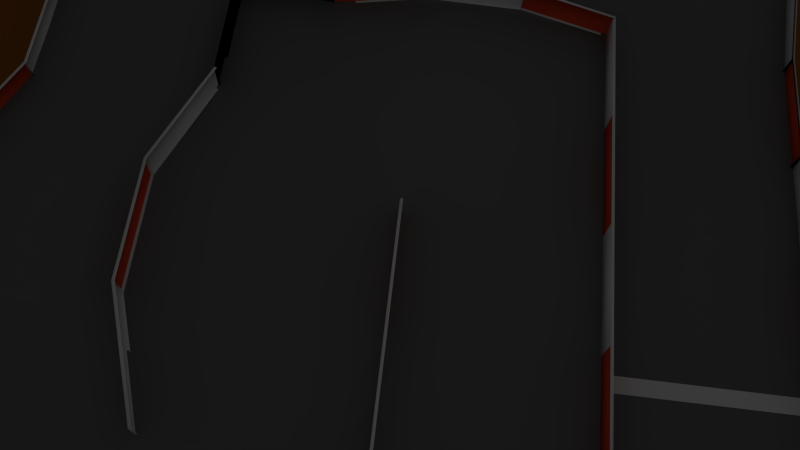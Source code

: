 # Source: circuito3.blend  (saved by Blender 2.66.1; exported with 4.5.12 LTS)
import bpy
from mathutils import Matrix  # noqa: F401  (used for matrix-valued properties, if any)

bpy.ops.wm.read_factory_settings(use_empty=True)
scene = bpy.context.scene
scene.name = 'Scene'

# ---- collections
col_collection_1 = bpy.data.collections.new('Collection 1'); scene.collection.children.link(col_collection_1)

# ---- materials (node trees are filled in below, after node groups)
mat_material_meta = bpy.data.materials.new('Material_Meta')
mat_material_meta.alpha_threshold = 0.0
mat_material_meta.use_transparent_shadow = False
mat_material_meta.preview_render_type = 'FLAT'
mat_material_meta.roughness = 0.5
mat_material_meta.line_color = (0.0, 0.0, 0.0, 1.0)
mat_material_suelo = bpy.data.materials.new('Material_Suelo')
mat_material_suelo.alpha_threshold = 0.0
mat_material_suelo.use_transparent_shadow = False
mat_material_suelo.diffuse_color = (0.3333, 0.1117, 0.0174, 1.0)
mat_material_suelo.roughness = 0.5
mat_material_suelo.line_color = (0.0, 0.0, 0.0, 1.0)
mat_material_externa = bpy.data.materials.new('Material_Externa')
mat_material_externa.alpha_threshold = 0.0
mat_material_externa.use_transparent_shadow = False
mat_material_externa.preview_render_type = 'FLAT'
mat_material_externa.roughness = 0.5
mat_material_externa.line_color = (0.0, 0.0, 0.0, 1.0)
mat_materialrojo = bpy.data.materials.new('MaterialRojo')
mat_materialrojo.alpha_threshold = 0.0
mat_materialrojo.use_transparent_shadow = False
mat_materialrojo.preview_render_type = 'FLAT'
mat_materialrojo.diffuse_color = (0.8, 0.08112, 0.03015, 1.0)
mat_materialrojo.roughness = 0.5
mat_materialrojo.line_color = (0.0, 0.0, 0.0, 1.0)
mat_materialblanco = bpy.data.materials.new('MaterialBlanco')
mat_materialblanco.alpha_threshold = 0.0
mat_materialblanco.use_transparent_shadow = False
mat_materialblanco.roughness = 0.5
mat_materialblanco.line_color = (0.0, 0.0, 0.0, 1.0)
mat_material_interna = bpy.data.materials.new('Material_Interna')
mat_material_interna.alpha_threshold = 0.0
mat_material_interna.use_transparent_shadow = False
mat_material_interna.preview_render_type = 'FLAT'
mat_material_interna.roughness = 0.5
mat_material_interna.line_color = (0.0, 0.0, 0.0, 1.0)
mat_material_circuito = bpy.data.materials.new('Material_Circuito')
mat_material_circuito.alpha_threshold = 0.0
mat_material_circuito.use_transparent_shadow = False
mat_material_circuito.preview_render_type = 'FLAT'
mat_material_circuito.diffuse_color = (0.1626, 0.1626, 0.1626, 1.0)
mat_material_circuito.roughness = 0.5
mat_material_circuito.line_color = (0.0, 0.0, 0.0, 1.0)

# ---- material node trees

# ---- world
world_world = bpy.data.worlds.new('World'); scene.world = world_world
world_world.color = (0.05088, 0.05088, 0.05088)
world_world.use_sun_shadow = False
world_world.sun_shadow_jitter_overblur = 0.0
world_world.cycles.sampling_method = 'MANUAL'
world_world.cycles.sample_map_resolution = 256

# ---- cameras
cam_camera = bpy.data.cameras.new('Camera')
cam_camera.clip_end = 100.0
cam_camera.lens = 35.0
cam_camera.sensor_width = 32.0
cam_camera.sensor_height = 18.0
cam_camera.ortho_scale = 7.314
cam_camera.dof.focus_distance = 0.0
cam_camera.dof.aperture_fstop = 128.0

# ---- lights
light_lamp = bpy.data.lights.new('Lamp', 'POINT')
light_lamp.transmission_factor = 0.0
light_lamp.cutoff_distance = 30.0
light_lamp.energy = 100.0
light_lamp.shadow_buffer_clip_start = 1.001
light_lamp.shadow_soft_size = 1.0
light_lamp.shadow_maximum_resolution = 0.006
light_lamp.use_absolute_resolution = True
light_lamp.cycles.use_multiple_importance_sampling = False

# ---- meshes
me_meta = bpy.data.meshes.new('Meta')
me_meta.from_pydata([(27.04, -10.62, 11.0), (14.37, -10.62, 11.0), (27.04, -9.492, 11.0), (14.37, -9.492, 11.0)], [], [(2, 3, 1, 0)])
me_meta.materials.append(mat_material_meta)
me_meta.use_remesh_preserve_volume = False
me_meta.use_remesh_preserve_attributes = False
me_meta.use_mirror_vertex_groups = False
me_meta.update()
me_suelo = bpy.data.meshes.new('Suelo')
me_suelo.from_pydata([(-79.31, 79.31, -1.05), (79.31, 79.31, -1.05), (-79.31, -79.31, -1.05), (79.31, -79.31, -1.05)], [], [(2, 3, 1, 0)])
me_suelo.materials.append(mat_material_suelo)
me_suelo.use_remesh_preserve_volume = False
me_suelo.use_remesh_preserve_attributes = False
me_suelo.use_mirror_vertex_groups = False
me_suelo.update()
me_valla_externa = bpy.data.meshes.new('Valla_Externa')
me_valla_externa.from_pydata([(-26.81, -33.06, 10.72), (26.81, 31.27, 12.94), (8.816e-05, -33.06, 12.84), (-8.816e-05, 31.27, 10.72), (26.81, -0.8941, 10.72), (-29.32, -1.021, 12.25), (13.41, -33.06, 10.72), (13.41, 31.27, 10.72), (26.81, -16.98, 10.72), (-26.81, 15.19, 10.72), (-13.41, -33.06, 10.72), (-13.41, 31.27, 10.72), (26.81, 15.19, 10.72), (-26.81, -16.98, 10.72), (20.11, 31.27, 12.94), (-20.11, -33.06, 10.72), (26.81, 23.23, 12.94), (-26.81, -25.02, 10.72), (6.704, -33.06, 12.84), (6.703, 31.27, 10.72), (26.81, -8.936, 10.72), (-26.81, 7.148, 10.72), (-6.703, -33.06, 10.72), (-6.704, 31.27, 10.72), (26.81, 7.148, 10.72), (-29.32, -9.063, 12.25), (-28.73, 31.49, 11.89), (-26.81, 15.19, 10.72), (-13.41, 31.27, 10.72), (-28.73, 23.45, 11.89), (-22.03, 31.49, 11.89), (26.81, -33.06, 13.24), (20.11, -33.06, 13.24), (26.81, -25.02, 13.24), (-26.81, -33.06, 12.73), (26.81, 31.27, 14.96), (8.816e-05, -33.06, 14.85), (-8.816e-05, 31.27, 12.73), (26.81, -0.8941, 12.73), (-29.32, -1.021, 14.26), (13.41, -33.06, 12.73), (13.41, 31.27, 12.73), (26.81, -16.98, 12.73), (-26.81, 15.19, 12.73), (-13.41, -33.06, 12.73), (-13.41, 31.27, 12.73), (26.81, 15.19, 12.73), (-26.81, -16.98, 12.73), (20.11, 31.27, 14.96), (-20.11, -33.06, 12.73), (26.81, 23.23, 14.96), (-26.81, -25.02, 12.73), (6.704, -33.06, 14.85), (6.703, 31.27, 12.73), (26.81, -8.936, 12.73), (-26.81, 7.148, 12.73), (-6.703, -33.06, 12.73), (-6.704, 31.27, 12.73), (26.81, 7.148, 12.73), (-29.32, -9.063, 14.26), (-28.73, 31.49, 13.9), (-26.81, 15.19, 12.73), (-13.41, 31.27, 12.73), (-28.73, 23.45, 13.9), (-22.03, 31.49, 13.9), (26.81, -33.06, 15.25), (20.11, -33.06, 15.25), (26.81, -25.02, 15.25), (26.81, 31.27, 12.94), (-8.816e-05, 31.27, 10.72), (26.81, -0.8941, 10.72), (13.41, 31.27, 10.72), (26.81, -16.98, 10.72), (-13.41, 31.27, 10.72), (26.81, 15.19, 10.72), (20.11, 31.27, 12.94), (26.81, 23.23, 12.94), (6.703, 31.27, 10.72), (26.81, -8.936, 10.72), (-6.704, 31.27, 10.72), (26.81, 7.148, 10.72), (-28.73, 31.49, 11.89), (-13.41, 31.27, 10.72), (-22.03, 31.49, 11.89), (26.81, -33.06, 13.24), (26.81, -25.02, 13.24), (26.81, 31.27, 14.96), (-8.816e-05, 31.27, 12.73), (26.81, -0.8941, 12.73), (13.41, 31.27, 12.73), (26.81, -16.98, 12.73), (-13.41, 31.27, 12.73), (26.81, 15.19, 12.73), (20.11, 31.27, 14.96), (26.81, 23.23, 14.96), (6.703, 31.27, 12.73), (26.81, -8.936, 12.73), (-6.704, 31.27, 12.73), (26.81, 7.148, 12.73), (-28.73, 31.49, 13.9), (-13.41, 31.27, 12.73), (-22.03, 31.49, 13.9), (26.81, -33.06, 15.25), (26.81, -25.02, 15.25), (26.81, 31.27, 12.94), (26.81, -0.8941, 10.72), (26.81, -16.98, 10.72), (26.81, 15.19, 10.72), (26.81, 23.23, 12.94), (26.81, -8.936, 10.72), (26.81, 7.148, 10.72), (26.81, -33.06, 13.24), (26.81, -25.02, 13.24), (26.81, 31.27, 14.96), (26.81, -0.8941, 12.73), (26.81, -16.98, 12.73), (26.81, 15.19, 12.73), (26.81, 23.23, 14.96), (26.81, -8.936, 12.73), (26.81, 7.148, 12.73), (26.81, -33.06, 15.25), (26.81, -25.02, 15.25), (-28.73, 31.49, 13.9), (-28.73, 31.49, 11.89), (-28.73, 31.49, 11.89), (-28.73, 31.49, 13.9), (26.81, -8.936, 10.72), (26.81, -0.8941, 10.72), (26.81, -0.8941, 10.72), (26.81, -8.936, 10.72), (-28.93, 23.45, 13.9), (-28.93, 23.45, 11.89), (-28.93, 31.49, 11.89), (-28.93, 31.49, 13.9), (-29.5, -9.121, 12.25), (-29.5, -9.121, 14.26), (-27.0, -17.04, 12.73), (-27.0, -17.04, 10.72), (-29.51, -9.063, 14.26), (-29.51, -9.063, 12.25), (-29.51, -1.021, 12.25), (-29.51, -1.021, 14.26), (20.11, 31.27, 14.96), (13.41, 31.27, 12.73), (13.41, 31.27, 12.73), (20.11, 31.27, 14.96), (26.81, -25.02, 13.24), (26.81, -16.98, 10.72), (26.81, -16.98, 10.72), (26.81, -25.02, 13.24), (-22.03, 31.49, 13.9), (-28.73, 31.49, 13.9), (-28.73, 31.49, 13.9), (-22.03, 31.49, 13.9), (26.81, 23.23, 12.94), (26.81, 15.19, 10.72), (26.81, 15.19, 10.72), (26.81, 23.23, 12.94), (26.81, 23.23, 14.96), (26.81, 31.27, 14.96), (26.81, 31.27, 14.96), (26.81, 23.23, 14.96), (-27.01, 7.148, 12.73), (-27.01, 7.148, 10.72), (-27.01, 15.19, 10.72), (-27.01, 15.19, 12.73), (20.11, -33.26, 15.25), (20.11, -33.26, 13.24), (13.41, -33.26, 10.72), (13.41, -33.26, 12.73), (-27.0, 7.205, 10.72), (-27.0, 7.205, 12.73), (-29.5, -0.9637, 14.26), (-29.5, -0.9637, 12.25), (20.11, -33.26, 13.24), (20.11, -33.26, 15.25), (26.81, -33.26, 15.25), (26.81, -33.26, 13.24), (-20.11, -33.26, 10.72), (-20.11, -33.26, 12.73), (-13.41, -33.26, 12.73), (-13.41, -33.26, 10.72), (-20.11, -33.26, 12.73), (-20.11, -33.26, 10.72), (-26.81, -33.26, 10.72), (-26.81, -33.26, 12.73), (-6.703, -33.26, 12.73), (-6.703, -33.26, 10.72), (-13.41, -33.26, 10.72), (-13.41, -33.26, 12.73), (-6.703, -33.26, 10.72), (-6.703, -33.26, 12.73), (8.924e-05, -33.26, 14.85), (8.924e-05, -33.26, 12.84), (-6.704, 31.27, 10.72), (-8.816e-05, 31.27, 10.72), (-8.816e-05, 31.27, 10.72), (-6.704, 31.27, 10.72), (-22.03, 31.49, 11.89), (-13.41, 31.27, 10.72), (-13.41, 31.27, 10.72), (-22.03, 31.49, 11.89), (-13.41, 31.27, 12.73), (-13.41, 31.27, 10.72), (-13.41, 31.27, 10.72), (-13.41, 31.27, 12.73), (26.81, -33.06, 13.24), (26.81, -33.06, 15.25), (26.81, -33.06, 15.25), (26.81, -33.06, 13.24), (26.81, 7.148, 10.72), (26.81, 15.19, 10.72), (26.81, 15.19, 10.72), (26.81, 7.148, 10.72), (6.704, -33.26, 12.84), (6.704, -33.26, 14.85), (13.41, -33.26, 12.73), (13.41, -33.26, 10.72), (6.704, -33.26, 14.85), (6.704, -33.26, 12.84), (8.913e-05, -33.26, 12.84), (8.913e-05, -33.26, 14.85), (-27.01, -25.02, 12.73), (-27.01, -25.02, 10.72), (-27.01, -16.98, 10.72), (-27.01, -16.98, 12.73), (-27.01, -25.02, 10.72), (-27.01, -25.02, 12.73), (-27.01, -33.06, 12.73), (-27.01, -33.06, 10.72), (-28.92, 23.41, 11.89), (-28.92, 23.41, 13.9), (-27.0, 15.15, 12.73), (-27.0, 15.15, 10.72), (26.81, 7.148, 12.73), (26.81, -0.8941, 12.73), (26.81, -0.8941, 12.73), (26.81, 7.148, 12.73), (6.703, 31.27, 10.72), (13.41, 31.27, 10.72), (13.41, 31.27, 10.72), (6.703, 31.27, 10.72), (6.703, 31.27, 12.73), (-8.816e-05, 31.27, 12.73), (-8.816e-05, 31.27, 12.73), (6.703, 31.27, 12.73), (-13.41, 31.27, 10.72), (-13.41, 31.27, 12.73), (-13.41, 31.27, 12.73), (-13.41, 31.27, 10.72), (6.703, 31.47, 10.72), (6.703, 31.47, 12.73), (-8.924e-05, 31.47, 12.73), (-8.924e-05, 31.47, 10.72), (-22.02, 31.69, 13.9), (-22.02, 31.69, 11.89), (-13.4, 31.47, 10.72), (-13.4, 31.47, 12.73), (26.81, 7.148, 12.73), (26.81, 15.19, 12.73), (26.81, 15.19, 12.73), (26.81, 7.148, 12.73), (26.81, 23.23, 12.94), (26.81, 31.27, 12.94), (26.81, 31.27, 12.94), (26.81, 23.23, 12.94), (20.11, 31.47, 12.94), (20.11, 31.47, 14.96), (13.41, 31.47, 12.73), (13.41, 31.47, 10.72), (20.11, 31.47, 14.96), (20.11, 31.47, 12.94), (26.81, 31.47, 12.94), (26.81, 31.47, 14.96), (-22.03, 31.69, 11.89), (-22.03, 31.69, 13.9), (-28.73, 31.69, 13.9), (-28.73, 31.69, 11.89), (26.81, 23.23, 12.94), (26.81, 15.19, 10.72), (26.81, 15.19, 10.72), (26.81, 23.23, 12.94), (26.81, -25.02, 15.25), (26.81, -16.98, 12.73), (26.81, -16.98, 12.73), (26.81, -25.02, 15.25), (26.81, -8.936, 12.73), (26.81, -0.8941, 12.73), (26.81, -0.8941, 12.73), (26.81, -8.936, 12.73), (-6.704, 31.47, 10.72), (-6.704, 31.47, 12.73), (-13.41, 31.47, 12.73), (-13.41, 31.47, 10.72), (-6.704, 31.47, 12.73), (-6.704, 31.47, 10.72), (-8.913e-05, 31.47, 10.72), (-8.913e-05, 31.47, 12.73), (26.81, -8.936, 12.73), (26.81, -16.98, 12.73), (26.81, -16.98, 12.73), (26.81, -8.936, 12.73), (26.81, 7.148, 10.72), (26.81, -0.8941, 10.72), (26.81, -0.8941, 10.72), (26.81, 7.148, 10.72), (6.703, 31.47, 12.73), (6.703, 31.47, 10.72), (13.41, 31.47, 10.72), (13.41, 31.47, 12.73), (26.81, -33.06, 13.24), (26.81, -33.06, 15.25), (26.81, -33.06, 15.25), (26.81, -33.06, 13.24), (6.703, 31.27, 12.73), (13.41, 31.27, 12.73), (13.41, 31.27, 12.73), (6.703, 31.27, 12.73), (26.81, -25.02, 13.24), (26.81, -33.06, 13.24), (26.81, -33.06, 13.24), (26.81, -25.02, 13.24), (26.81, 7.148, 12.73), (26.81, 15.19, 12.73), (26.81, 15.19, 12.73), (26.81, 7.148, 12.73), (-22.03, 31.49, 13.9), (-13.41, 31.27, 12.73), (-13.41, 31.27, 12.73), (-22.03, 31.49, 13.9), (-6.704, 31.27, 12.73), (-8.816e-05, 31.27, 12.73), (-8.816e-05, 31.27, 12.73), (-6.704, 31.27, 12.73), (-6.704, 31.27, 10.72), (-13.41, 31.27, 10.72), (-13.41, 31.27, 10.72), (-6.704, 31.27, 10.72), (26.81, 23.23, 14.96), (26.81, 15.19, 12.73), (26.81, 15.19, 12.73), (26.81, 23.23, 14.96), (26.81, -8.936, 12.73), (26.81, -0.8941, 12.73), (26.81, -0.8941, 12.73), (26.81, -8.936, 12.73), (26.81, -8.936, 10.72), (26.81, -16.98, 10.72), (26.81, -16.98, 10.72), (26.81, -8.936, 10.72), (20.11, 31.27, 12.94), (26.81, 31.27, 12.94), (26.81, 31.27, 12.94), (20.11, 31.27, 12.94), (26.81, -25.02, 15.25), (26.81, -33.06, 15.25), (26.81, -33.06, 15.25), (26.81, -25.02, 15.25), (6.703, 31.27, 10.72), (-8.816e-05, 31.27, 10.72), (-8.816e-05, 31.27, 10.72), (6.703, 31.27, 10.72), (26.81, 7.148, 10.72), (26.81, -0.8941, 10.72), (26.81, -0.8941, 10.72), (26.81, 7.148, 10.72), (-6.704, 31.27, 12.73), (-13.41, 31.27, 12.73), (-13.41, 31.27, 12.73), (-6.704, 31.27, 12.73), (26.81, 23.23, 12.94), (26.81, 31.27, 12.94), (26.81, 31.27, 12.94), (26.81, 23.23, 12.94), (26.81, -25.02, 15.25), (26.81, -16.98, 12.73), (26.81, -16.98, 12.73), (26.81, -25.02, 15.25), (-22.03, 31.49, 11.89), (-28.73, 31.49, 11.89), (-28.73, 31.49, 11.89), (-22.03, 31.49, 11.89), (26.81, -8.936, 12.73), (26.81, -16.98, 12.73), (26.81, -16.98, 12.73), (26.81, -8.936, 12.73), (20.11, 31.27, 14.96), (26.81, 31.27, 14.96), (26.81, 31.27, 14.96), (20.11, 31.27, 14.96), (20.11, 31.27, 12.94), (13.41, 31.27, 10.72), (13.41, 31.27, 10.72), (20.11, 31.27, 12.94), (27.01, -8.936, 12.73), (27.01, -8.936, 10.72), (27.01, -16.98, 10.72), (27.01, -16.98, 12.73), (27.01, -8.936, 10.72), (27.01, -8.936, 12.73), (27.01, -0.8941, 12.73), (27.01, -0.8941, 10.72), (27.01, -25.02, 15.25), (27.01, -25.02, 13.24), (27.01, -33.06, 13.24), (27.01, -33.06, 15.25), (27.01, 23.23, 14.96), (27.01, 23.23, 12.94), (27.01, 15.19, 10.72), (27.01, 15.19, 12.73), (27.01, 23.23, 12.94), (27.01, 23.23, 14.96), (27.01, 31.27, 14.96), (27.01, 31.27, 12.94), (27.01, 7.148, 10.72), (27.01, 7.148, 12.73), (27.01, 15.19, 12.73), (27.01, 15.19, 10.72), (27.01, 7.148, 12.73), (27.01, 7.148, 10.72), (27.01, -0.8941, 10.72), (27.01, -0.8941, 12.73), (27.01, -25.02, 13.24), (27.01, -25.02, 15.25), (27.01, -16.98, 12.73), (27.01, -16.98, 10.72), (26.81, 7.148, 12.73), (26.81, -0.8941, 12.73), (26.81, -0.8941, 12.73), (26.81, 7.148, 12.73), (26.81, -25.02, 13.24), (26.81, -33.06, 13.24), (26.81, -33.06, 13.24), (26.81, -25.02, 13.24), (26.81, -8.936, 10.72), (26.81, -16.98, 10.72), (26.81, -16.98, 10.72), (26.81, -8.936, 10.72), (26.81, 31.27, 14.96), (26.81, 31.27, 12.94), (26.81, 31.27, 12.94), (26.81, 31.27, 14.96), (26.81, -8.936, 10.72), (26.81, -0.8941, 10.72), (26.81, -0.8941, 10.72), (26.81, -8.936, 10.72), (26.81, 23.23, 14.96), (26.81, 15.19, 12.73), (26.81, 15.19, 12.73), (26.81, 23.23, 14.96), (26.81, 23.23, 14.96), (26.81, 31.27, 14.96), (26.81, 31.27, 14.96), (26.81, 23.23, 14.96), (26.81, -25.02, 15.25), (26.81, -33.06, 15.25), (26.81, -33.06, 15.25), (26.81, -25.02, 15.25), (26.81, -25.02, 13.24), (26.81, -16.98, 10.72), (26.81, -16.98, 10.72), (26.81, -25.02, 13.24), (26.81, 7.148, 10.72), (26.81, 15.19, 10.72), (26.81, 15.19, 10.72), (26.81, 7.148, 10.72)], [], [(122, 123, 124, 125), (26, 123, 122, 60), (81, 124, 123, 26), (99, 125, 124, 81), (60, 122, 125, 99), (126, 127, 128, 129), (4, 127, 126, 20), (70, 128, 127, 4), (78, 129, 128, 70), (20, 126, 129, 78), (130, 131, 132, 133), (29, 131, 130, 63), (26, 132, 131, 29), (60, 133, 132, 26), (63, 130, 133, 60), (134, 135, 136, 137), (59, 135, 134, 25), (47, 136, 135, 59), (13, 137, 136, 47), (25, 134, 137, 13), (138, 139, 140, 141), (25, 139, 138, 59), (5, 140, 139, 25), (39, 141, 140, 5), (59, 138, 141, 39), (142, 143, 144, 145), (41, 143, 142, 48), (89, 144, 143, 41), (93, 145, 144, 89), (48, 142, 145, 93), (146, 147, 148, 149), (8, 147, 146, 33), (72, 148, 147, 8), (85, 149, 148, 72), (33, 146, 149, 85), (150, 151, 152, 153), (60, 151, 150, 64), (99, 152, 151, 60), (101, 153, 152, 99), (64, 150, 153, 101), (154, 155, 156, 157), (74, 155, 154, 76), (12, 156, 155, 74), (16, 157, 156, 12), (76, 154, 157, 16), (158, 159, 160, 161), (86, 159, 158, 94), (35, 160, 159, 86), (50, 161, 160, 35), (94, 158, 161, 50), (162, 163, 164, 165), (21, 163, 162, 55), (9, 164, 163, 21), (43, 165, 164, 9), (55, 162, 165, 43), (166, 167, 168, 169), (32, 167, 166, 66), (6, 168, 167, 32), (40, 169, 168, 6), (66, 166, 169, 40), (170, 171, 172, 173), (55, 171, 170, 21), (39, 172, 171, 55), (5, 173, 172, 39), (21, 170, 173, 5), (174, 175, 176, 177), (66, 175, 174, 32), (65, 176, 175, 66), (31, 177, 176, 65), (32, 174, 177, 31), (178, 179, 180, 181), (49, 179, 178, 15), (44, 180, 179, 49), (10, 181, 180, 44), (15, 178, 181, 10), (182, 183, 184, 185), (15, 183, 182, 49), (0, 184, 183, 15), (34, 185, 184, 0), (49, 182, 185, 34), (186, 187, 188, 189), (22, 187, 186, 56), (10, 188, 187, 22), (44, 189, 188, 10), (56, 186, 189, 44), (190, 191, 192, 193), (56, 191, 190, 22), (36, 192, 191, 56), (2, 193, 192, 36), (22, 190, 193, 2), (194, 195, 196, 197), (3, 195, 194, 23), (69, 196, 195, 3), (79, 197, 196, 69), (23, 194, 197, 79), (198, 199, 200, 201), (28, 199, 198, 30), (82, 200, 199, 28), (83, 201, 200, 82), (30, 198, 201, 83), (202, 203, 204, 205), (82, 203, 202, 100), (28, 204, 203, 82), (62, 205, 204, 28), (100, 202, 205, 62), (206, 207, 208, 209), (102, 207, 206, 84), (65, 208, 207, 102), (31, 209, 208, 65), (84, 206, 209, 31), (210, 211, 212, 213), (12, 211, 210, 24), (74, 212, 211, 12), (80, 213, 212, 74), (24, 210, 213, 80), (214, 215, 216, 217), (52, 215, 214, 18), (40, 216, 215, 52), (6, 217, 216, 40), (18, 214, 217, 6), (218, 219, 220, 221), (18, 219, 218, 52), (2, 220, 219, 18), (36, 221, 220, 2), (52, 218, 221, 36), (222, 223, 224, 225), (17, 223, 222, 51), (13, 224, 223, 17), (47, 225, 224, 13), (51, 222, 225, 47), (226, 227, 228, 229), (51, 227, 226, 17), (34, 228, 227, 51), (0, 229, 228, 34), (17, 226, 229, 0), (230, 231, 232, 233), (63, 231, 230, 29), (61, 232, 231, 63), (27, 233, 232, 61), (29, 230, 233, 27), (234, 235, 236, 237), (38, 235, 234, 58), (88, 236, 235, 38), (98, 237, 236, 88), (58, 234, 237, 98), (238, 239, 240, 241), (7, 239, 238, 19), (71, 240, 239, 7), (77, 241, 240, 71), (19, 238, 241, 77), (242, 243, 244, 245), (37, 243, 242, 53), (87, 244, 243, 37), (95, 245, 244, 87), (53, 242, 245, 95), (246, 247, 248, 249), (91, 247, 246, 73), (45, 248, 247, 91), (11, 249, 248, 45), (73, 246, 249, 11), (250, 251, 252, 253), (95, 251, 250, 77), (87, 252, 251, 95), (69, 253, 252, 87), (77, 250, 253, 69), (254, 255, 256, 257), (83, 255, 254, 101), (82, 256, 255, 83), (100, 257, 256, 82), (101, 254, 257, 100), (258, 259, 260, 261), (92, 259, 258, 98), (116, 260, 259, 92), (119, 261, 260, 116), (98, 258, 261, 119), (262, 263, 264, 265), (104, 263, 262, 108), (68, 264, 263, 104), (76, 265, 264, 68), (108, 262, 265, 76), (266, 267, 268, 269), (93, 267, 266, 75), (89, 268, 267, 93), (71, 269, 268, 89), (75, 266, 269, 71), (270, 271, 272, 273), (75, 271, 270, 93), (68, 272, 271, 75), (86, 273, 272, 68), (93, 270, 273, 86), (274, 275, 276, 277), (101, 275, 274, 83), (99, 276, 275, 101), (81, 277, 276, 99), (83, 274, 277, 81), (278, 279, 280, 281), (74, 279, 278, 76), (107, 280, 279, 74), (108, 281, 280, 107), (76, 278, 281, 108), (282, 283, 284, 285), (90, 283, 282, 103), (115, 284, 283, 90), (121, 285, 284, 115), (103, 282, 285, 121), (286, 287, 288, 289), (88, 287, 286, 96), (114, 288, 287, 88), (118, 289, 288, 114), (96, 286, 289, 118), (290, 291, 292, 293), (97, 291, 290, 79), (91, 292, 291, 97), (73, 293, 292, 91), (79, 290, 293, 73), (294, 295, 296, 297), (79, 295, 294, 97), (69, 296, 295, 79), (87, 297, 296, 69), (97, 294, 297, 87), (298, 299, 300, 301), (115, 299, 298, 118), (90, 300, 299, 115), (96, 301, 300, 90), (118, 298, 301, 96), (302, 303, 304, 305), (70, 303, 302, 80), (105, 304, 303, 70), (110, 305, 304, 105), (80, 302, 305, 110), (306, 307, 308, 309), (77, 307, 306, 95), (71, 308, 307, 77), (89, 309, 308, 71), (95, 306, 309, 89), (310, 311, 312, 313), (102, 311, 310, 84), (120, 312, 311, 102), (111, 313, 312, 120), (84, 310, 313, 111), (314, 315, 316, 317), (89, 315, 314, 95), (41, 316, 315, 89), (53, 317, 316, 41), (95, 314, 317, 53), (318, 319, 320, 321), (84, 319, 318, 85), (31, 320, 319, 84), (33, 321, 320, 31), (85, 318, 321, 33), (322, 323, 324, 325), (92, 323, 322, 98), (46, 324, 323, 92), (58, 325, 324, 46), (98, 322, 325, 58), (326, 327, 328, 329), (100, 327, 326, 101), (62, 328, 327, 100), (64, 329, 328, 62), (101, 326, 329, 64), (330, 331, 332, 333), (87, 331, 330, 97), (37, 332, 331, 87), (57, 333, 332, 37), (97, 330, 333, 57), (334, 335, 336, 337), (73, 335, 334, 79), (11, 336, 335, 73), (23, 337, 336, 11), (79, 334, 337, 23), (338, 339, 340, 341), (46, 339, 338, 50), (92, 340, 339, 46), (94, 341, 340, 92), (50, 338, 341, 94), (342, 343, 344, 345), (88, 343, 342, 96), (38, 344, 343, 88), (54, 345, 344, 38), (96, 342, 345, 54), (346, 347, 348, 349), (72, 347, 346, 78), (8, 348, 347, 72), (20, 349, 348, 8), (78, 346, 349, 20), (350, 351, 352, 353), (1, 351, 350, 14), (68, 352, 351, 1), (75, 353, 352, 68), (14, 350, 353, 75), (354, 355, 356, 357), (65, 355, 354, 67), (102, 356, 355, 65), (103, 357, 356, 102), (67, 354, 357, 103), (358, 359, 360, 361), (69, 359, 358, 77), (3, 360, 359, 69), (19, 361, 360, 3), (77, 358, 361, 19), (362, 363, 364, 365), (70, 363, 362, 80), (4, 364, 363, 70), (24, 365, 364, 4), (80, 362, 365, 24), (366, 367, 368, 369), (45, 367, 366, 57), (91, 368, 367, 45), (97, 369, 368, 91), (57, 366, 369, 97), (370, 371, 372, 373), (1, 371, 370, 16), (68, 372, 371, 1), (76, 373, 372, 68), (16, 370, 373, 76), (374, 375, 376, 377), (90, 375, 374, 103), (42, 376, 375, 90), (67, 377, 376, 42), (103, 374, 377, 67), (378, 379, 380, 381), (81, 379, 378, 83), (26, 380, 379, 81), (30, 381, 380, 26), (83, 378, 381, 30), (382, 383, 384, 385), (42, 383, 382, 54), (90, 384, 383, 42), (96, 385, 384, 90), (54, 382, 385, 96), (386, 387, 388, 389), (86, 387, 386, 93), (35, 388, 387, 86), (48, 389, 388, 35), (93, 386, 389, 48), (390, 391, 392, 393), (71, 391, 390, 75), (7, 392, 391, 71), (14, 393, 392, 7), (75, 390, 393, 14), (394, 397, 396, 395), (109, 395, 394, 118), (106, 396, 395, 109), (115, 397, 396, 106), (118, 394, 397, 115), (398, 401, 400, 399), (118, 399, 398, 109), (114, 400, 399, 118), (105, 401, 400, 114), (109, 398, 401, 105), (402, 405, 404, 403), (112, 403, 402, 121), (111, 404, 403, 112), (120, 405, 404, 111), (121, 402, 405, 120), (406, 409, 408, 407), (108, 407, 406, 117), (107, 408, 407, 108), (116, 409, 408, 107), (117, 406, 409, 116), (410, 413, 412, 411), (117, 411, 410, 108), (113, 412, 411, 117), (104, 413, 412, 113), (108, 410, 413, 104), (414, 417, 416, 415), (119, 415, 414, 110), (116, 416, 415, 119), (107, 417, 416, 116), (110, 414, 417, 107), (418, 421, 420, 419), (110, 419, 418, 119), (105, 420, 419, 110), (114, 421, 420, 105), (119, 418, 421, 114), (422, 425, 424, 423), (121, 423, 422, 112), (115, 424, 423, 121), (106, 425, 424, 115), (112, 422, 425, 106), (426, 427, 428, 429), (114, 427, 426, 119), (88, 428, 427, 114), (98, 429, 428, 88), (119, 426, 429, 98), (430, 431, 432, 433), (84, 431, 430, 85), (111, 432, 431, 84), (112, 433, 432, 111), (85, 430, 433, 112), (434, 435, 436, 437), (72, 435, 434, 78), (106, 436, 435, 72), (109, 437, 436, 106), (78, 434, 437, 109), (438, 439, 440, 441), (68, 439, 438, 86), (104, 440, 439, 68), (113, 441, 440, 104), (86, 438, 441, 113), (442, 443, 444, 445), (105, 443, 442, 109), (70, 444, 443, 105), (78, 445, 444, 70), (109, 442, 445, 78), (446, 447, 448, 449), (116, 447, 446, 117), (92, 448, 447, 116), (94, 449, 448, 92), (117, 446, 449, 94), (450, 451, 452, 453), (86, 451, 450, 94), (113, 452, 451, 86), (117, 453, 452, 113), (94, 450, 453, 117), (454, 455, 456, 457), (120, 455, 454, 121), (102, 456, 455, 120), (103, 457, 456, 102), (121, 454, 457, 103), (458, 459, 460, 461), (106, 459, 458, 112), (72, 460, 459, 106), (85, 461, 460, 72), (112, 458, 461, 85), (462, 463, 464, 465), (107, 463, 462, 110), (74, 464, 463, 107), (80, 465, 464, 74), (110, 462, 465, 80)])
me_valla_externa.polygons.foreach_set('use_smooth', [True] * 430)
me_valla_externa.polygons.foreach_set('material_index', [0, 0, 0, 0, 0, 0, 0, 0, 0, 0, 2, 2, 0, 0, 0, 1, 1, 0, 0, 0, 2, 0, 0, 0, 0, 0, 0, 0, 0, 0, 0, 0, 0, 0, 0, 0, 0, 0, 0, 0, 2, 2, 0, 0, 0, 0, 0, 0, 0, 0, 2, 0, 0, 0, 0, 2, 0, 0, 0, 0, 1, 0, 0, 0, 1, 1, 0, 0, 0, 0, 1, 1, 0, 0, 0, 2, 0, 0, 0, 0, 2, 0, 0, 0, 0, 1, 0, 0, 0, 1, 0, 0, 0, 0, 0, 2, 2, 0, 2, 0, 0, 0, 0, 0, 0, 0, 0, 0, 0, 0, 0, 0, 0, 0, 0, 1, 0, 0, 0, 0, 2, 0, 0, 0, 0, 2, 0, 2, 2, 0, 1, 2, 0, 0, 1, 1, 0, 0, 0, 0, 0, 0, 0, 0, 0, 0, 0, 0, 0, 0, 0, 0, 0, 0, 0, 0, 0, 0, 0, 0, 1, 0, 0, 0, 0, 2, 0, 0, 0, 0, 0, 0, 0, 0, 0, 0, 0, 0, 0, 0, 1, 2, 0, 0, 0, 2, 0, 0, 0, 0, 1, 0, 0, 0, 0, 0, 0, 0, 0, 0, 0, 0, 0, 0, 0, 0, 0, 0, 0, 0, 1, 2, 0, 0, 0, 2, 2, 0, 0, 0, 0, 0, 0, 0, 0, 0, 0, 0, 0, 0, 2, 0, 0, 0, 0, 0, 0, 0, 0, 0, 0, 0, 0, 0, 0, 0, 0, 0, 0, 2, 0, 0, 0, 0, 0, 0, 0, 0, 0, 0, 0, 0, 0, 0, 0, 0, 0, 0, 0, 0, 0, 0, 0, 0, 0, 0, 0, 0, 0, 0, 0, 0, 0, 0, 0, 0, 0, 0, 0, 0, 2, 0, 0, 0, 0, 0, 0, 0, 0, 0, 0, 0, 0, 0, 0, 0, 0, 0, 0, 0, 0, 0, 0, 0, 0, 0, 0, 0, 0, 0, 1, 0, 0, 0, 0, 0, 0, 0, 0, 0, 0, 0, 0, 0, 0, 0, 0, 0, 0, 0, 2, 0, 0, 0, 0, 1, 0, 0, 0, 0, 2, 0, 0, 0, 0, 2, 0, 0, 2, 0, 1, 0, 0, 0, 0, 1, 0, 0, 0, 0, 2, 0, 0, 0, 0, 1, 0, 0, 0, 0, 0, 0, 0, 0, 0, 0, 0, 0, 0, 0, 0, 0, 0, 0, 0, 0, 0, 0, 0, 0, 0, 0, 0, 0, 0, 0, 0, 0, 0, 0, 0, 0, 0, 0, 0, 0, 0, 0, 0, 0, 0, 0, 0, 0, 0, 0, 0, 0, 0, 0])
me_valla_externa.materials.append(mat_material_externa)
me_valla_externa.materials.append(mat_materialrojo)
me_valla_externa.materials.append(mat_materialblanco)
me_valla_externa.use_remesh_preserve_volume = False
me_valla_externa.use_remesh_preserve_attributes = False
me_valla_externa.use_mirror_vertex_groups = False
me_valla_externa.update()
me_valla_interna = bpy.data.meshes.new('Valla_Interna')
me_valla_interna.from_pydata([(9.068e-05, -33.12, 13.18), (0.0, -0.03744, 11.0), (4.534e-05, -16.58, 11.0), (-4.534e-05, 16.51, 12.94), (-16.36, -0.1673, 12.57), (13.79, -0.03737, 11.0), (13.79, -16.58, 11.0), (-13.79, 16.51, 11.0), (13.79, 16.51, 11.0), (6.801e-05, -24.85, 13.18), (2.267e-05, -8.309, 11.0), (13.79, -8.309, 11.0), (-13.79, 8.234, 11.0), (-6.895, 16.51, 11.0), (13.79, 8.234, 11.0), (6.895, 16.51, 12.94), (-16.36, -0.1673, 12.57), (-13.79, -16.58, 11.0), (-13.79, 16.51, 11.0), (-16.36, -8.439, 12.57), (-13.79, 8.234, 11.0), (-6.895, 16.51, 11.0), (9.068e-05, -33.12, 15.25), (0.0, -0.03744, 13.21), (4.534e-05, -16.58, 13.21), (-4.534e-05, 16.51, 15.14), (-16.36, -0.1673, 14.78), (13.79, -0.03737, 13.21), (13.79, -16.58, 13.21), (-13.79, 16.51, 13.21), (13.79, 16.51, 13.21), (6.801e-05, -24.85, 15.38), (2.267e-05, -8.309, 13.21), (13.79, -8.309, 13.21), (-13.79, 8.234, 13.21), (-6.895, 16.51, 13.21), (13.79, 8.234, 13.21), (6.895, 16.51, 15.14), (-16.36, -0.1673, 14.78), (-13.79, -16.58, 13.21), (-13.79, 16.51, 13.21), (-16.36, -8.439, 14.78), (-13.79, 8.234, 13.21), (-6.895, 16.51, 13.21), (-0.2, -8.309, 11.0), (-0.2, -8.309, 13.21), (-0.2, -16.58, 13.21), (-0.2, -16.58, 11.0), (-13.98, 8.293, 13.21), (-16.56, -0.1087, 14.78), (-16.56, -0.1087, 12.57), (-13.98, 8.293, 11.0), (-13.99, 8.234, 11.0), (-13.99, 16.51, 11.0), (-13.99, 16.51, 13.21), (-13.99, 8.234, 13.21), (6.895, 16.71, 15.14), (6.895, 16.71, 12.94), (13.79, 16.71, 11.0), (13.79, 16.71, 13.21), (13.59, -8.309, 11.0), (13.59, -8.309, 13.21), (13.59, -16.58, 13.21), (13.59, -16.58, 11.0), (-6.895, 16.71, 11.0), (-6.895, 16.71, 13.21), (-13.79, 16.71, 13.21), (-13.79, 16.71, 11.0), (-16.56, -8.439, 14.78), (-16.56, -8.439, 12.57), (-16.56, -0.1673, 12.57), (-16.56, -0.1673, 14.78), (13.59, 8.234, 11.0), (13.59, 8.234, 13.21), (13.59, -0.03737, 13.21), (13.59, -0.03737, 11.0), (-0.1999, -24.85, 13.18), (-0.1999, -24.85, 15.38), (-0.1999, -33.12, 15.25), (-0.1999, -33.12, 13.18), (-13.99, 8.234, 13.21), (-13.99, 8.234, 11.0), (-13.99, 16.51, 11.0), (-13.99, 16.51, 13.21), (6.895, 16.71, 15.14), (-4.645e-05, 16.71, 15.14), (-4.645e-05, 16.71, 12.94), (6.895, 16.71, 12.94), (-0.2, -8.309, 11.0), (-0.2, -0.03744, 11.0), (-0.2, -0.03744, 13.21), (-0.2, -8.309, 13.21), (-6.895, 16.71, 13.21), (-13.79, 16.71, 13.21), (-13.79, 16.71, 11.0), (-6.895, 16.71, 11.0), (-6.895, 16.71, 11.0), (-4.634e-05, 16.71, 12.94), (-4.634e-05, 16.71, 15.14), (-6.895, 16.71, 13.21), (-0.1999, -24.85, 15.38), (-0.1999, -24.85, 13.18), (-0.2, -16.58, 11.0), (-0.2, -16.58, 13.21), (13.59, -8.309, 13.21), (13.59, -8.309, 11.0), (13.59, -0.03737, 11.0), (13.59, -0.03737, 13.21), (-16.56, -8.499, 12.57), (-16.56, -8.499, 14.78), (-13.98, -16.64, 13.21), (-13.98, -16.64, 11.0), (13.59, 8.234, 11.0), (13.59, 16.51, 11.0), (13.59, 16.51, 13.21), (13.59, 8.234, 13.21)], [], [(44, 45, 46, 47), (32, 45, 44, 10), (24, 46, 45, 32), (2, 47, 46, 24), (10, 44, 47, 2), (48, 49, 50, 51), (26, 49, 48, 34), (4, 50, 49, 26), (12, 51, 50, 4), (34, 48, 51, 12), (52, 53, 54, 55), (18, 53, 52, 20), (40, 54, 53, 18), (42, 55, 54, 40), (20, 52, 55, 42), (56, 57, 58, 59), (15, 57, 56, 37), (8, 58, 57, 15), (30, 59, 58, 8), (37, 56, 59, 30), (60, 61, 62, 63), (33, 61, 60, 11), (28, 62, 61, 33), (6, 63, 62, 28), (11, 60, 63, 6), (64, 65, 66, 67), (35, 65, 64, 13), (29, 66, 65, 35), (7, 67, 66, 29), (13, 64, 67, 7), (68, 69, 70, 71), (19, 69, 68, 41), (16, 70, 69, 19), (38, 71, 70, 16), (41, 68, 71, 38), (72, 73, 74, 75), (36, 73, 72, 14), (27, 74, 73, 36), (5, 75, 74, 27), (14, 72, 75, 5), (76, 77, 78, 79), (31, 77, 76, 9), (22, 78, 77, 31), (0, 79, 78, 22), (9, 76, 79, 0), (80, 81, 82, 83), (12, 81, 80, 34), (7, 82, 81, 12), (29, 83, 82, 7), (34, 80, 83, 29), (84, 85, 86, 87), (25, 85, 84, 37), (3, 86, 85, 25), (15, 87, 86, 3), (37, 84, 87, 15), (88, 89, 90, 91), (1, 89, 88, 10), (23, 90, 89, 1), (32, 91, 90, 23), (10, 88, 91, 32), (92, 93, 94, 95), (40, 93, 92, 43), (18, 94, 93, 40), (21, 95, 94, 18), (43, 92, 95, 21), (96, 97, 98, 99), (3, 97, 96, 13), (25, 98, 97, 3), (35, 99, 98, 25), (13, 96, 99, 35), (100, 101, 102, 103), (9, 101, 100, 31), (2, 102, 101, 9), (24, 103, 102, 2), (31, 100, 103, 24), (104, 105, 106, 107), (11, 105, 104, 33), (5, 106, 105, 11), (27, 107, 106, 5), (33, 104, 107, 27), (108, 109, 110, 111), (41, 109, 108, 19), (39, 110, 109, 41), (17, 111, 110, 39), (19, 108, 111, 17), (112, 113, 114, 115), (8, 113, 112, 14), (30, 114, 113, 8), (36, 115, 114, 30), (14, 112, 115, 36)])
me_valla_interna.polygons.foreach_set('use_smooth', [True] * 90)
me_valla_interna.polygons.foreach_set('material_index', [1, 0, 0, 0, 0, 1, 0, 0, 1, 0, 0, 0, 0, 0, 0, 2, 0, 0, 0, 0, 2, 0, 0, 0, 0, 1, 0, 0, 1, 0, 2, 0, 0, 0, 0, 2, 0, 0, 0, 0, 1, 0, 0, 0, 0, 2, 0, 0, 0, 0, 1, 0, 0, 0, 0, 2, 0, 0, 0, 0, 1, 0, 0, 0, 0, 2, 0, 0, 0, 0, 2, 0, 0, 1, 0, 1, 0, 1, 0, 0, 1, 0, 0, 0, 0, 1, 0, 0, 0, 0])
me_valla_interna.materials.append(mat_material_interna)
me_valla_interna.materials.append(mat_materialblanco)
me_valla_interna.materials.append(mat_materialrojo)
me_valla_interna.use_remesh_preserve_volume = False
me_valla_interna.use_remesh_preserve_attributes = False
me_valla_interna.use_mirror_vertex_groups = False
me_valla_interna.update()
me_circuito = bpy.data.meshes.new('Circuito')
me_circuito.from_pydata([(-26.72, -32.97, 10.98), (26.72, 31.13, 13.26), (8.881e-05, -33.32, 12.97), (-8.881e-05, 31.48, 10.98), (27.01, -0.9197, 10.98), (-29.37, -1.039, 12.42), (0.05593, -0.9104, 11.04), (13.79, -33.32, 11.38), (13.79, 31.48, 11.17), (27.01, -17.46, 11.2), (-27.17, 15.64, 11.08), (-13.79, -33.32, 10.98), (-13.95, 31.5, 11.08), (27.01, 15.62, 11.17), (-27.22, -17.47, 11.11), (4.535e-05, -17.46, 11.11), (-4.535e-05, 15.62, 12.67), (-15.99, -1.024, 12.3), (13.79, -0.9198, 10.98), (13.79, -17.46, 10.98), (-13.95, -17.47, 11.08), (-13.79, 15.62, 10.98), (13.79, 15.62, 11.1), (20.69, 31.48, 13.07), (-20.69, -33.32, 10.98), (27.01, 23.9, 13.07), (-27.01, -25.74, 10.98), (6.801e-05, -25.74, 12.88), (-6.801e-05, 23.9, 11.1), (-23.1, -1.042, 12.45), (6.895, -0.9198, 11.1), (6.895, -33.32, 12.97), (6.895, 31.48, 10.98), (27.01, -9.192, 10.98), (-27.22, 7.341, 11.11), (-6.895, -33.32, 11.16), (-6.895, 31.48, 10.98), (27.01, 7.352, 10.98), (-29.37, -9.311, 12.42), (0.05595, -9.182, 10.92), (-2.269e-05, 7.352, 12.67), (-6.329, -0.8056, 10.36), (20.69, -0.9197, 10.98), (13.79, -25.74, 11.28), (13.79, -9.192, 10.98), (6.895, -17.46, 11.11), (20.69, -17.46, 11.15), (-13.79, -25.74, 10.98), (-15.99, -9.296, 12.3), (-20.85, -17.47, 11.08), (-6.839, -17.45, 10.92), (-13.95, 7.344, 11.08), (-13.91, 23.91, 11.05), (-20.81, 15.64, 11.05), (-6.895, 15.62, 11.1), (13.79, 7.352, 11.1), (13.79, 23.9, 11.12), (6.895, 15.62, 12.67), (20.69, 15.62, 11.12), (-6.895, -25.74, 11.11), (-6.839, 7.361, 11.04), (20.69, 7.352, 10.98), (6.895, -25.74, 12.88), (6.895, -9.192, 10.98), (20.69, -9.192, 10.98), (-20.69, -25.74, 10.98), (-23.1, -9.313, 12.45), (-6.329, -9.077, 10.36), (-20.85, 7.344, 11.08), (-6.895, 23.9, 10.98), (6.895, 7.352, 12.67), (6.895, 23.9, 11.1), (20.69, 23.9, 12.98), (-28.69, 31.36, 12.18), (27.01, 19.76, 12.12), (-17.24, -33.32, 10.98), (17.24, 31.48, 12.12), (-28.81, 24.1, 12.08), (-22.49, 31.69, 12.08), (17.24, 15.62, 11.05), (3.448, 15.62, 12.79), (-22.41, 24.09, 12.03), (26.72, -32.97, 13.65), (13.79, 28.03, 11.12), (13.79, 3.216, 11.04), (-10.34, 15.62, 10.98), (20.69, -33.32, 13.42), (27.01, -25.74, 13.42), (-24.26, 15.64, 11.05), (-13.91, 28.05, 11.05), (20.69, -25.74, 13.31), (-14.97, 3.16, 11.69), (-10.4, -17.46, 11.0), (-24.29, -17.47, 11.08), (-16.15, -5.168, 12.4), (-13.79, -29.87, 10.98), (17.24, -17.46, 11.06), (3.448, -17.46, 11.11), (13.79, -5.056, 10.98), (13.79, -29.87, 11.28), (24.13, -0.9197, 10.98), (-3.028, -0.8493, 10.62), (0.02795, 3.221, 11.86), (0.05594, -5.046, 10.92), (-29.58, -5.186, 12.55), (27.01, 3.216, 10.98), (-3.448, 31.48, 10.98), (-3.447, -33.32, 12.07), (-28.29, 3.151, 11.76), (27.01, -5.056, 10.98), (3.447, 31.48, 10.98), (3.448, -33.32, 13.16), (3.448, -0.9198, 11.1), (-26.55, -1.042, 12.45), (-7.94e-05, 28.03, 10.98), (7.94e-05, -29.87, 13.02), (-27.01, -29.87, 10.98), (27.01, 28.03, 13.26), (-24.13, -33.32, 10.98), (24.13, 31.48, 13.26), (-27.01, -21.6, 10.98), (5.668e-05, -21.6, 12.0), (-5.668e-05, 19.76, 11.89), (-19.65, -1.042, 12.45), (10.34, -0.9198, 11.04), (10.34, -33.32, 12.07), (10.34, 31.48, 10.98), (27.01, -13.33, 10.98), (-27.01, 11.49, 10.98), (-10.34, -33.32, 10.98), (-10.34, 31.48, 10.98), (27.01, 11.49, 10.98), (-28.29, -13.39, 11.76), (0.028, -13.32, 10.95), (-3.399e-05, 11.49, 12.79), (-11.13, -0.9102, 11.3), (17.24, -0.9197, 10.98), (13.79, -21.6, 11.13), (13.79, -13.33, 10.98), (10.34, -17.46, 11.05), (24.13, -17.46, 11.15), (-13.79, -21.6, 10.98), (-14.97, -13.38, 11.69), (-17.4, -17.47, 11.08), (-3.42, -17.46, 11.02), (-13.79, 11.49, 10.98), (-13.85, 19.77, 11.02), (-17.3, 15.63, 11.02), (-3.448, 15.62, 11.89), (13.79, 11.49, 11.1), (13.79, 19.76, 11.11), (10.34, 15.62, 11.89), (24.13, 15.62, 11.12), (-6.895, -29.87, 11.11), (-6.895, -21.6, 11.05), (-10.34, -25.74, 10.98), (-3.448, -25.74, 12.0), (-6.584, 3.278, 10.7), (-6.895, 11.49, 11.1), (-10.4, 7.353, 11.0), (-3.42, 7.357, 11.86), (20.69, 3.216, 10.98), (20.69, 11.49, 10.98), (17.24, 7.352, 10.98), (24.13, 7.352, 10.98), (6.895, -29.87, 13.02), (6.895, -21.6, 12.0), (3.448, -25.74, 13.02), (10.34, -25.74, 12.0), (6.895, -13.33, 10.98), (6.895, -5.056, 10.98), (3.448, -9.192, 10.98), (10.34, -9.192, 10.98), (20.69, -13.33, 10.98), (20.69, -5.056, 10.98), (17.24, -9.192, 10.98), (24.13, -9.192, 10.98), (-20.69, -29.87, 10.98), (-20.69, -21.6, 10.98), (-24.13, -25.74, 10.98), (-17.24, -25.74, 10.98), (-21.97, -13.39, 11.76), (-23.26, -5.186, 12.55), (-26.55, -9.314, 12.45), (-19.65, -9.313, 12.45), (-6.584, -13.27, 10.64), (-6.273, -4.932, 10.3), (-11.13, -9.182, 11.3), (-3.028, -9.121, 10.56), (-21.97, 3.151, 11.76), (-20.69, 11.49, 10.98), (-24.29, 7.344, 11.08), (-17.4, 7.344, 11.08), (-6.895, 19.76, 11.04), (-6.895, 28.03, 10.98), (-10.34, 23.9, 10.98), (-3.448, 23.9, 11.04), (6.895, 3.216, 11.89), (6.895, 11.49, 12.79), (3.448, 7.352, 12.79), (10.34, 7.352, 11.89), (6.895, 19.76, 11.89), (6.895, 28.03, 10.98), (3.448, 23.9, 11.1), (10.34, 23.9, 11.04), (20.69, 19.76, 12.05), (20.69, 28.03, 13.12), (17.24, 23.9, 12.05), (24.13, 23.9, 13.12), (-28.98, 28.26, 12.18), (-26.11, 31.7, 12.18), (-22.53, 28.24, 12.1), (-25.98, 24.11, 12.1), (24.13, -33.32, 13.65), (27.01, -29.87, 13.65), (20.69, -29.87, 13.48), (24.13, -25.74, 13.48), (-27.99, 19.87, 11.58), (-18.22, 31.59, 11.58), (-21.61, 19.87, 11.54), (-18.16, 24.0, 11.54), (17.24, -33.32, 12.31), (27.01, -21.6, 12.31), (20.69, -21.6, 12.23), (17.24, -25.74, 12.23), (-3.447, -29.87, 12.07), (-3.224, 3.254, 11.24), (24.13, 3.216, 10.98), (10.34, -29.87, 12.07), (10.34, -13.33, 10.98), (24.13, -13.33, 10.98), (-17.24, -29.87, 10.98), (-18.53, -13.39, 11.76), (-3.224, -13.29, 10.76), (-18.53, 3.151, 11.76), (-3.448, 19.76, 11.46), (10.34, 3.216, 11.46), (10.34, 19.76, 11.46), (24.13, 19.76, 12.12), (-10.34, -29.87, 10.98), (-10.34, -21.6, 10.98), (-3.448, -21.6, 11.52), (-10.76, 3.221, 11.15), (-10.34, 11.49, 10.98), (-3.448, 11.49, 11.95), (17.24, 3.216, 10.98), (17.24, 11.49, 10.98), (24.13, 11.49, 10.98), (3.448, -29.87, 13.16), (3.448, -21.6, 12.07), (10.34, -21.6, 11.52), (3.448, -13.33, 10.98), (3.448, -5.056, 10.98), (10.34, -5.056, 10.98), (17.24, -13.33, 10.98), (17.24, -5.056, 10.98), (24.13, -5.056, 10.98), (-24.13, -29.87, 10.98), (-24.13, -21.6, 10.98), (-17.24, -21.6, 10.98), (-25.42, -13.39, 11.76), (-26.71, -5.186, 12.55), (-19.81, -5.186, 12.55), (-10.76, -13.32, 11.15), (-11.18, -5.045, 11.32), (-3.0, -4.98, 10.54), (-25.42, 3.151, 11.76), (-24.13, 11.49, 10.98), (-17.24, 11.49, 10.98), (-10.34, 19.76, 10.98), (-10.34, 28.03, 10.98), (-3.448, 28.03, 10.98), (3.448, 3.216, 11.95), (3.448, 11.49, 12.91), (10.34, 11.49, 11.95), (3.448, 19.76, 11.95), (3.447, 28.03, 10.98), (10.34, 28.03, 10.98), (17.24, 19.76, 11.55), (17.24, 28.03, 12.12), (24.13, 28.03, 13.26), (-26.11, 28.26, 12.18), (24.13, -29.87, 13.65), (-17.73, 19.82, 11.28), (-25.12, 19.87, 11.58), (-18.22, 28.14, 11.58), (17.24, -29.87, 12.31), (17.24, -21.6, 11.65), (24.13, -21.6, 12.31)], [], [(225, 107, 2, 115), (226, 101, 6, 102), (227, 100, 4, 105), (228, 125, 7, 99), (229, 139, 19, 138), (230, 140, 9, 127), (231, 75, 11, 95), (232, 143, 20, 142), (233, 144, 15, 133), (234, 123, 17, 91), (235, 148, 16, 122), (236, 124, 18, 84), (237, 151, 22, 150), (238, 152, 13, 74), (239, 129, 35, 153), (240, 155, 59, 154), (241, 156, 27, 121), (242, 135, 41, 157), (243, 159, 60, 158), (244, 160, 40, 134), (245, 136, 42, 161), (246, 163, 61, 162), (247, 164, 37, 131), (248, 111, 31, 165), (249, 167, 62, 166), (250, 168, 43, 137), (251, 97, 45, 169), (252, 171, 63, 170), (253, 172, 44, 98), (254, 96, 46, 173), (255, 175, 64, 174), (256, 176, 33, 109), (257, 118, 24, 177), (258, 179, 65, 178), (259, 180, 47, 141), (260, 93, 49, 181), (261, 183, 66, 182), (262, 184, 48, 94), (263, 92, 50, 185), (264, 187, 67, 186), (265, 188, 39, 103), (266, 113, 29, 189), (267, 191, 68, 190), (268, 192, 51, 145), (269, 85, 54, 193), (270, 195, 69, 194), (271, 196, 28, 114), (272, 112, 30, 197), (273, 199, 70, 198), (274, 200, 55, 149), (275, 80, 57, 201), (276, 203, 71, 202), (277, 204, 56, 83), (278, 79, 58, 205), (279, 207, 72, 206), (280, 208, 25, 117), (192, 234, 91, 51), (185, 50, 144, 233), (281, 212, 81, 211), (67, 185, 233, 188), (282, 213, 82, 214), (188, 233, 133, 39), (181, 49, 143, 232), (66, 181, 232, 184), (184, 232, 142, 48), (177, 24, 75, 231), (65, 177, 231, 180), (180, 231, 95, 47), (173, 46, 140, 230), (64, 173, 230, 176), (176, 230, 127, 33), (169, 45, 139, 229), (63, 169, 229, 172), (172, 229, 138, 44), (165, 31, 125, 228), (62, 165, 228, 168), (168, 228, 99, 43), (161, 42, 100, 227), (61, 161, 227, 164), (164, 227, 105, 37), (157, 41, 101, 226), (60, 157, 226, 160), (160, 226, 102, 40), (153, 35, 107, 225), (59, 153, 225, 156), (156, 225, 115, 27), (283, 147, 21, 146), (284, 88, 53, 219), (285, 220, 52, 89), (286, 221, 86, 215), (287, 224, 90, 223), (288, 216, 87, 222), (68, 189, 234, 192), (189, 29, 123, 234), (196, 235, 122, 28), (69, 193, 235, 196), (193, 54, 148, 235), (200, 236, 84, 55), (70, 197, 236, 200), (197, 30, 124, 236), (204, 237, 150, 56), (71, 201, 237, 204), (201, 57, 151, 237), (208, 238, 74, 25), (72, 205, 238, 208), (205, 58, 152, 238), (155, 239, 153, 59), (47, 95, 239, 155), (95, 11, 129, 239), (92, 240, 154, 50), (20, 141, 240, 92), (141, 47, 155, 240), (144, 241, 121, 15), (50, 154, 241, 144), (154, 59, 156, 241), (159, 242, 157, 60), (51, 91, 242, 159), (91, 17, 135, 242), (85, 243, 158, 54), (21, 145, 243, 85), (145, 51, 159, 243), (148, 244, 134, 16), (54, 158, 244, 148), (158, 60, 160, 244), (163, 245, 161, 61), (55, 84, 245, 163), (84, 18, 136, 245), (79, 246, 162, 58), (22, 149, 246, 79), (149, 55, 163, 246), (152, 247, 131, 13), (58, 162, 247, 152), (162, 61, 164, 247), (167, 248, 165, 62), (27, 115, 248, 167), (115, 2, 111, 248), (97, 249, 166, 45), (15, 121, 249, 97), (121, 27, 167, 249), (139, 250, 137, 19), (45, 166, 250, 139), (166, 62, 168, 250), (171, 251, 169, 63), (39, 133, 251, 171), (133, 15, 97, 251), (112, 252, 170, 30), (6, 103, 252, 112), (103, 39, 171, 252), (124, 253, 98, 18), (30, 170, 253, 124), (170, 63, 172, 253), (175, 254, 173, 64), (44, 138, 254, 175), (138, 19, 96, 254), (136, 255, 174, 42), (18, 98, 255, 136), (98, 44, 175, 255), (100, 256, 109, 4), (42, 174, 256, 100), (174, 64, 176, 256), (179, 257, 177, 65), (26, 116, 257, 179), (116, 0, 118, 257), (93, 258, 178, 49), (14, 120, 258, 93), (120, 26, 179, 258), (143, 259, 141, 20), (49, 178, 259, 143), (178, 65, 180, 259), (183, 260, 181, 66), (38, 132, 260, 183), (132, 14, 93, 260), (113, 261, 182, 29), (5, 104, 261, 113), (104, 38, 183, 261), (123, 262, 94, 17), (29, 182, 262, 123), (182, 66, 184, 262), (187, 263, 185, 67), (48, 142, 263, 187), (142, 20, 92, 263), (135, 264, 186, 41), (17, 94, 264, 135), (94, 48, 187, 264), (101, 265, 103, 6), (41, 186, 265, 101), (186, 67, 188, 265), (191, 266, 189, 68), (34, 108, 266, 191), (108, 5, 113, 266), (88, 267, 190, 53), (10, 128, 267, 88), (128, 34, 191, 267), (147, 268, 145, 21), (53, 190, 268, 147), (190, 68, 192, 268), (195, 269, 193, 69), (52, 146, 269, 195), (146, 21, 85, 269), (130, 270, 194, 36), (12, 89, 270, 130), (89, 52, 195, 270), (106, 271, 114, 3), (36, 194, 271, 106), (194, 69, 196, 271), (199, 272, 197, 70), (40, 102, 272, 199), (102, 6, 112, 272), (80, 273, 198, 57), (16, 134, 273, 80), (134, 40, 199, 273), (151, 274, 149, 22), (57, 198, 274, 151), (198, 70, 200, 274), (203, 275, 201, 71), (28, 122, 275, 203), (122, 16, 80, 275), (110, 276, 202, 32), (3, 114, 276, 110), (114, 28, 203, 276), (126, 277, 83, 8), (32, 202, 277, 126), (202, 71, 204, 277), (207, 278, 205, 72), (56, 150, 278, 207), (150, 22, 79, 278), (76, 279, 206, 23), (8, 83, 279, 76), (83, 56, 207, 279), (119, 280, 117, 1), (23, 206, 280, 119), (206, 72, 208, 280), (210, 281, 211, 78), (73, 209, 281, 210), (209, 77, 212, 281), (216, 282, 214, 87), (90, 215, 282, 216), (215, 86, 213, 282), (220, 283, 146, 52), (81, 219, 283, 220), (219, 53, 147, 283), (212, 284, 219, 81), (77, 217, 284, 212), (217, 10, 88, 284), (218, 285, 89, 12), (78, 211, 285, 218), (211, 81, 220, 285), (224, 286, 215, 90), (43, 99, 286, 224), (99, 7, 221, 286), (96, 287, 223, 46), (19, 137, 287, 96), (137, 43, 224, 287), (140, 288, 222, 9), (46, 223, 288, 140), (223, 90, 216, 288)])
me_circuito.polygons.foreach_set('use_smooth', [True] * 256)
_uv = me_circuito.uv_layers.new(name='UVMap')
_uv.uv.foreach_set('vector', [0.2196, 0.1782, 0.1829, 0.1473, 0.2098, 0.1153, 0.2464, 0.146, 0.5114, 0.4298, 0.4765, 0.3971, 0.4989, 0.3701, 0.5362, 0.401, 0.7101, 0.1861, 0.6729, 0.157, 0.6971, 0.126, 0.7343, 0.1551, 0.3186, 0.06288, 0.2829, 0.03156, 0.3106, 0.0001567, 0.3463, 0.03192, 0.4654, 0.1864, 0.4287, 0.1557, 0.4544, 0.1253, 0.491, 0.1559, 0.5613, 0.06964, 0.5241, 0.04051, 0.5483, 0.009508, 0.5855, 0.03864, 0.1146, 0.3015, 0.07816, 0.2702, 0.1042, 0.2399, 0.1406, 0.2712, 0.2501, 0.4378, 0.2235, 0.3952, 0.2495, 0.365, 0.2761, 0.4076, 0.3663, 0.3048, 0.3282, 0.275, 0.3545, 0.2451, 0.3906, 0.2763, 0.3964, 0.5639, 0.3492, 0.5429, 0.3753, 0.5127, 0.4225, 0.5336, 0.6647, 0.5576, 0.6261, 0.5288, 0.649, 0.4949, 0.688, 0.5247, 0.6123, 0.3094, 0.5755, 0.2784, 0.6009, 0.2477, 0.6376, 0.278, 0.7612, 0.4295, 0.7227, 0.4, 0.7489, 0.3681, 0.7867, 0.3977, 0.8618, 0.3029, 0.8223, 0.2735, 0.8464, 0.2418, 0.8858, 0.2715, 0.1667, 0.2407, 0.1301, 0.2096, 0.1561, 0.1792, 0.1927, 0.2103, 0.2394, 0.3034, 0.2032, 0.2719, 0.2294, 0.2415, 0.2656, 0.2732, 0.2922, 0.242, 0.2562, 0.2091, 0.2831, 0.1767, 0.3188, 0.2109, 0.4529, 0.4964, 0.4128, 0.4694, 0.4542, 0.424, 0.4866, 0.4585, 0.5292, 0.5546, 0.4931, 0.5233, 0.5191, 0.4931, 0.5552, 0.5245, 0.5824, 0.4935, 0.5463, 0.4625, 0.5735, 0.4319, 0.6095, 0.4625, 0.6615, 0.2482, 0.6243, 0.2191, 0.6486, 0.188, 0.6859, 0.2172, 0.7362, 0.307, 0.6988, 0.2774, 0.7232, 0.2464, 0.7607, 0.2758, 0.7849, 0.2444, 0.7474, 0.2153, 0.7716, 0.1841, 0.809, 0.2129, 0.2654, 0.1239, 0.2295, 0.093, 0.2553, 0.06296, 0.291, 0.09385, 0.3394, 0.1859, 0.3012, 0.1548, 0.3266, 0.1247, 0.3648, 0.1554, 0.3915, 0.1249, 0.3543, 0.09421, 0.382, 0.06368, 0.4182, 0.09446, 0.4143, 0.2476, 0.3776, 0.217, 0.403, 0.1861, 0.4398, 0.2169, 0.4878, 0.3089, 0.4511, 0.2783, 0.4766, 0.2477, 0.5133, 0.2783, 0.5388, 0.2477, 0.5021, 0.2171, 0.5276, 0.1866, 0.5643, 0.2171, 0.5127, 0.1316, 0.4755, 0.1025, 0.4998, 0.07151, 0.537, 0.1006, 0.5871, 0.1899, 0.5499, 0.1608, 0.5742, 0.1298, 0.6114, 0.1589, 0.6357, 0.1279, 0.5984, 0.09877, 0.6227, 0.06776, 0.6599, 0.09688, 0.06251, 0.362, 0.02616, 0.3308, 0.05216, 0.3006, 0.08852, 0.3318, 0.1351, 0.4245, 0.09885, 0.3933, 0.1249, 0.363, 0.1612, 0.3942, 0.1872, 0.364, 0.151, 0.3327, 0.177, 0.3024, 0.2133, 0.3337, 0.198, 0.4983, 0.1714, 0.4557, 0.1974, 0.4255, 0.2241, 0.4681, 0.2609, 0.5721, 0.2247, 0.5409, 0.2507, 0.5107, 0.287, 0.5419, 0.313, 0.5117, 0.2767, 0.4804, 0.3028, 0.4502, 0.339, 0.4814, 0.3082, 0.3709, 0.2757, 0.335, 0.3019, 0.3049, 0.342, 0.3332, 0.3767, 0.4381, 0.3407, 0.4069, 0.3822, 0.3615, 0.4182, 0.3928, 0.4405, 0.3658, 0.4045, 0.3345, 0.4267, 0.3075, 0.4628, 0.3388, 0.3444, 0.6243, 0.2972, 0.6033, 0.3232, 0.5731, 0.3704, 0.5941, 0.4278, 0.6765, 0.3916, 0.6453, 0.4176, 0.6151, 0.4538, 0.6463, 0.4799, 0.6161, 0.4436, 0.5848, 0.4696, 0.5546, 0.5059, 0.5858, 0.6182, 0.6224, 0.58, 0.5945, 0.6033, 0.5627, 0.6415, 0.5906, 0.6945, 0.6783, 0.6565, 0.6502, 0.6798, 0.6184, 0.7178, 0.6465, 0.7413, 0.6148, 0.7033, 0.5864, 0.7269, 0.5544, 0.7648, 0.583, 0.5615, 0.3709, 0.5244, 0.3396, 0.55, 0.309, 0.5869, 0.3408, 0.6348, 0.4324, 0.5986, 0.4022, 0.6237, 0.3725, 0.6601, 0.4022, 0.6859, 0.3702, 0.649, 0.3405, 0.6743, 0.3084, 0.7116, 0.3382, 0.7119, 0.493, 0.6728, 0.4635, 0.6966, 0.432, 0.7358, 0.4613, 0.7888, 0.5514, 0.751, 0.5224, 0.7751, 0.4905, 0.8128, 0.5197, 0.8374, 0.4884, 0.7997, 0.4589, 0.8244, 0.4273, 0.8619, 0.4571, 0.8122, 0.366, 0.7736, 0.3367, 0.7983, 0.3052, 0.8378, 0.3343, 0.8882, 0.4247, 0.8509, 0.3953, 0.8774, 0.3633, 0.9144, 0.3923, 0.9385, 0.3612, 0.9013, 0.3322, 0.9252, 0.3011, 0.9625, 0.3301, 0.4436, 0.5848, 0.3964, 0.5639, 0.4225, 0.5336, 0.4696, 0.5546, 0.342, 0.3332, 0.3019, 0.3049, 0.3282, 0.275, 0.3663, 0.3048, 0.1467, 0.8813, 0.0991, 0.8813, 0.09922, 0.8416, 0.1468, 0.8415, 0.3822, 0.3615, 0.342, 0.3332, 0.3663, 0.3048, 0.4045, 0.3345, 0.3207, 0.7861, 0.3206, 0.7383, 0.361, 0.7383, 0.3606, 0.7866, 0.4045, 0.3345, 0.3663, 0.3048, 0.3906, 0.2763, 0.4267, 0.3075, 0.2241, 0.4681, 0.1974, 0.4255, 0.2235, 0.3952, 0.2501, 0.4378, 0.2507, 0.5107, 0.2241, 0.4681, 0.2501, 0.4378, 0.2767, 0.4804, 0.2767, 0.4804, 0.2501, 0.4378, 0.2761, 0.4076, 0.3028, 0.4502, 0.08852, 0.3318, 0.05216, 0.3006, 0.07816, 0.2702, 0.1146, 0.3015, 0.1249, 0.363, 0.08852, 0.3318, 0.1146, 0.3015, 0.151, 0.3327, 0.151, 0.3327, 0.1146, 0.3015, 0.1406, 0.2712, 0.177, 0.3024, 0.537, 0.1006, 0.4998, 0.07151, 0.5241, 0.04051, 0.5613, 0.06964, 0.5742, 0.1298, 0.537, 0.1006, 0.5613, 0.06964, 0.5984, 0.09877, 0.5984, 0.09877, 0.5613, 0.06964, 0.5855, 0.03864, 0.6227, 0.06776, 0.4398, 0.2169, 0.403, 0.1861, 0.4287, 0.1557, 0.4654, 0.1864, 0.4766, 0.2477, 0.4398, 0.2169, 0.4654, 0.1864, 0.5021, 0.2171, 0.5021, 0.2171, 0.4654, 0.1864, 0.491, 0.1559, 0.5276, 0.1866, 0.291, 0.09385, 0.2553, 0.06296, 0.2829, 0.03156, 0.3186, 0.06288, 0.3266, 0.1247, 0.291, 0.09385, 0.3186, 0.06288, 0.3543, 0.09421, 0.3543, 0.09421, 0.3186, 0.06288, 0.3463, 0.03192, 0.382, 0.06368, 0.6859, 0.2172, 0.6486, 0.188, 0.6729, 0.157, 0.7101, 0.1861, 0.7232, 0.2464, 0.6859, 0.2172, 0.7101, 0.1861, 0.7474, 0.2153, 0.7474, 0.2153, 0.7101, 0.1861, 0.7343, 0.1551, 0.7716, 0.1841, 0.4866, 0.4585, 0.4542, 0.424, 0.4765, 0.3971, 0.5114, 0.4298, 0.5191, 0.4931, 0.4866, 0.4585, 0.5114, 0.4298, 0.5463, 0.4625, 0.5463, 0.4625, 0.5114, 0.4298, 0.5362, 0.401, 0.5735, 0.4319, 0.1927, 0.2103, 0.1561, 0.1792, 0.1829, 0.1473, 0.2196, 0.1782, 0.2294, 0.2415, 0.1927, 0.2103, 0.2196, 0.1782, 0.2562, 0.2091, 0.2562, 0.2091, 0.2196, 0.1782, 0.2464, 0.146, 0.2831, 0.1767, 0.04913, 0.7843, 0.0006661, 0.7784, 0.0006632, 0.7387, 0.04832, 0.7387, 0.04976, 0.8696, 0.0004128, 0.8579, 0.0006689, 0.8182, 0.04994, 0.8299, 0.1452, 0.79, 0.0976, 0.7902, 0.09598, 0.7387, 0.1437, 0.7385, 0.2383, 0.7868, 0.2374, 0.7393, 0.2802, 0.7383, 0.2808, 0.7856, 0.2379, 0.8831, 0.2392, 0.8344, 0.2814, 0.8329, 0.279, 0.8824, 0.3186, 0.8838, 0.3208, 0.8339, 0.3602, 0.835, 0.3582, 0.8852, 0.4176, 0.6151, 0.3704, 0.5941, 0.3964, 0.5639, 0.4436, 0.5848, 0.3704, 0.5941, 0.3232, 0.5731, 0.3492, 0.5429, 0.3964, 0.5639, 0.7033, 0.5864, 0.6647, 0.5576, 0.688, 0.5247, 0.7269, 0.5544, 0.6798, 0.6184, 0.6415, 0.5906, 0.6647, 0.5576, 0.7033, 0.5864, 0.6415, 0.5906, 0.6033, 0.5627, 0.6261, 0.5288, 0.6647, 0.5576, 0.649, 0.3405, 0.6123, 0.3094, 0.6376, 0.278, 0.6743, 0.3084, 0.6237, 0.3725, 0.5869, 0.3408, 0.6123, 0.3094, 0.649, 0.3405, 0.5869, 0.3408, 0.55, 0.309, 0.5755, 0.2784, 0.6123, 0.3094, 0.7997, 0.4589, 0.7612, 0.4295, 0.7867, 0.3977, 0.8244, 0.4273, 0.7751, 0.4905, 0.7358, 0.4613, 0.7612, 0.4295, 0.7997, 0.4589, 0.7358, 0.4613, 0.6966, 0.432, 0.7227, 0.4, 0.7612, 0.4295, 0.9013, 0.3322, 0.8618, 0.3029, 0.8858, 0.2715, 0.9252, 0.3011, 0.8774, 0.3633, 0.8378, 0.3343, 0.8618, 0.3029, 0.9013, 0.3322, 0.8378, 0.3343, 0.7983, 0.3052, 0.8223, 0.2735, 0.8618, 0.3029, 0.2032, 0.2719, 0.1667, 0.2407, 0.1927, 0.2103, 0.2294, 0.2415, 0.177, 0.3024, 0.1406, 0.2712, 0.1667, 0.2407, 0.2032, 0.2719, 0.1406, 0.2712, 0.1042, 0.2399, 0.1301, 0.2096, 0.1667, 0.2407, 0.2757, 0.335, 0.2394, 0.3034, 0.2656, 0.2732, 0.3019, 0.3049, 0.2495, 0.365, 0.2133, 0.3337, 0.2394, 0.3034, 0.2757, 0.335, 0.2133, 0.3337, 0.177, 0.3024, 0.2032, 0.2719, 0.2394, 0.3034, 0.3282, 0.275, 0.2922, 0.242, 0.3188, 0.2109, 0.3545, 0.2451, 0.3019, 0.3049, 0.2656, 0.2732, 0.2922, 0.242, 0.3282, 0.275, 0.2656, 0.2732, 0.2294, 0.2415, 0.2562, 0.2091, 0.2922, 0.242, 0.4931, 0.5233, 0.4529, 0.4964, 0.4866, 0.4585, 0.5191, 0.4931, 0.4671, 0.5536, 0.4192, 0.5342, 0.4529, 0.4964, 0.4931, 0.5233, 0.4192, 0.5342, 0.3714, 0.5148, 0.4128, 0.4694, 0.4529, 0.4964, 0.5654, 0.586, 0.5292, 0.5546, 0.5552, 0.5245, 0.5914, 0.5559, 0.5393, 0.616, 0.5032, 0.5848, 0.5292, 0.5546, 0.5654, 0.586, 0.5032, 0.5848, 0.4671, 0.5536, 0.4931, 0.5233, 0.5292, 0.5546, 0.6185, 0.5245, 0.5824, 0.4935, 0.6095, 0.4625, 0.6456, 0.4931, 0.5914, 0.5559, 0.5552, 0.5245, 0.5824, 0.4935, 0.6185, 0.5245, 0.5552, 0.5245, 0.5191, 0.4931, 0.5463, 0.4625, 0.5824, 0.4935, 0.6988, 0.2774, 0.6615, 0.2482, 0.6859, 0.2172, 0.7232, 0.2464, 0.6743, 0.3084, 0.6372, 0.2792, 0.6615, 0.2482, 0.6988, 0.2774, 0.6372, 0.2792, 0.6, 0.2501, 0.6243, 0.2191, 0.6615, 0.2482, 0.7736, 0.3367, 0.7362, 0.307, 0.7607, 0.2758, 0.7983, 0.3052, 0.7489, 0.3681, 0.7116, 0.3382, 0.7362, 0.307, 0.7736, 0.3367, 0.7116, 0.3382, 0.6743, 0.3084, 0.6988, 0.2774, 0.7362, 0.307, 0.8223, 0.2735, 0.7849, 0.2444, 0.809, 0.2129, 0.8464, 0.2418, 0.7983, 0.3052, 0.7607, 0.2758, 0.7849, 0.2444, 0.8223, 0.2735, 0.7607, 0.2758, 0.7232, 0.2464, 0.7474, 0.2153, 0.7849, 0.2444, 0.3012, 0.1548, 0.2654, 0.1239, 0.291, 0.09385, 0.3266, 0.1247, 0.2758, 0.1849, 0.2398, 0.154, 0.2654, 0.1239, 0.3012, 0.1548, 0.2398, 0.154, 0.2037, 0.1231, 0.2295, 0.093, 0.2654, 0.1239, 0.3776, 0.217, 0.3394, 0.1859, 0.3648, 0.1554, 0.403, 0.1861, 0.3521, 0.2479, 0.314, 0.2164, 0.3394, 0.1859, 0.3776, 0.217, 0.314, 0.2164, 0.2758, 0.1849, 0.3012, 0.1548, 0.3394, 0.1859, 0.4287, 0.1557, 0.3915, 0.1249, 0.4182, 0.09446, 0.4544, 0.1253, 0.403, 0.1861, 0.3648, 0.1554, 0.3915, 0.1249, 0.4287, 0.1557, 0.3648, 0.1554, 0.3266, 0.1247, 0.3543, 0.09421, 0.3915, 0.1249, 0.4511, 0.2783, 0.4143, 0.2476, 0.4398, 0.2169, 0.4766, 0.2477, 0.4256, 0.3089, 0.3889, 0.2784, 0.4143, 0.2476, 0.4511, 0.2783, 0.3889, 0.2784, 0.3521, 0.2479, 0.3776, 0.217, 0.4143, 0.2476, 0.5244, 0.3396, 0.4878, 0.3089, 0.5133, 0.2783, 0.55, 0.309, 0.4989, 0.3701, 0.4622, 0.3395, 0.4878, 0.3089, 0.5244, 0.3396, 0.4622, 0.3395, 0.4256, 0.3089, 0.4511, 0.2783, 0.4878, 0.3089, 0.5755, 0.2784, 0.5388, 0.2477, 0.5643, 0.2171, 0.6009, 0.2477, 0.55, 0.309, 0.5133, 0.2783, 0.5388, 0.2477, 0.5755, 0.2784, 0.5133, 0.2783, 0.4766, 0.2477, 0.5021, 0.2171, 0.5388, 0.2477, 0.5499, 0.1608, 0.5127, 0.1316, 0.537, 0.1006, 0.5742, 0.1298, 0.5256, 0.1918, 0.4884, 0.1626, 0.5127, 0.1316, 0.5499, 0.1608, 0.4884, 0.1626, 0.4512, 0.1335, 0.4755, 0.1025, 0.5127, 0.1316, 0.6243, 0.2191, 0.5871, 0.1899, 0.6114, 0.1589, 0.6486, 0.188, 0.6, 0.2501, 0.5628, 0.2209, 0.5871, 0.1899, 0.6243, 0.2191, 0.5628, 0.2209, 0.5256, 0.1918, 0.5499, 0.1608, 0.5871, 0.1899, 0.6729, 0.157, 0.6357, 0.1279, 0.6599, 0.09688, 0.6971, 0.126, 0.6486, 0.188, 0.6114, 0.1589, 0.6357, 0.1279, 0.6729, 0.157, 0.6114, 0.1589, 0.5742, 0.1298, 0.5984, 0.09877, 0.6357, 0.1279, 0.09885, 0.3933, 0.06251, 0.362, 0.08852, 0.3318, 0.1249, 0.363, 0.07283, 0.4235, 0.03649, 0.3923, 0.06251, 0.362, 0.09885, 0.3933, 0.03649, 0.3923, 0.0001567, 0.3611, 0.02616, 0.3308, 0.06251, 0.362, 0.1714, 0.4557, 0.1351, 0.4245, 0.1612, 0.3942, 0.1974, 0.4255, 0.1454, 0.4859, 0.1091, 0.4547, 0.1351, 0.4245, 0.1714, 0.4557, 0.1091, 0.4547, 0.07283, 0.4235, 0.09885, 0.3933, 0.1351, 0.4245, 0.2235, 0.3952, 0.1872, 0.364, 0.2133, 0.3337, 0.2495, 0.365, 0.1974, 0.4255, 0.1612, 0.3942, 0.1872, 0.364, 0.2235, 0.3952, 0.1612, 0.3942, 0.1249, 0.363, 0.151, 0.3327, 0.1872, 0.364, 0.2247, 0.5409, 0.198, 0.4983, 0.2241, 0.4681, 0.2507, 0.5107, 0.1986, 0.5711, 0.172, 0.5285, 0.198, 0.4983, 0.2247, 0.5409, 0.172, 0.5285, 0.1454, 0.4859, 0.1714, 0.4557, 0.198, 0.4983, 0.2972, 0.6033, 0.2609, 0.5721, 0.287, 0.5419, 0.3232, 0.5731, 0.2712, 0.6335, 0.2349, 0.6023, 0.2609, 0.5721, 0.2972, 0.6033, 0.2349, 0.6023, 0.1986, 0.5711, 0.2247, 0.5409, 0.2609, 0.5721, 0.3492, 0.5429, 0.313, 0.5117, 0.339, 0.4814, 0.3753, 0.5127, 0.3232, 0.5731, 0.287, 0.5419, 0.313, 0.5117, 0.3492, 0.5429, 0.287, 0.5419, 0.2507, 0.5107, 0.2767, 0.4804, 0.313, 0.5117, 0.3407, 0.4069, 0.3082, 0.3709, 0.342, 0.3332, 0.3822, 0.3615, 0.2992, 0.4522, 0.2743, 0.4086, 0.3082, 0.3709, 0.3407, 0.4069, 0.2743, 0.4086, 0.2495, 0.365, 0.2757, 0.335, 0.3082, 0.3709, 0.4128, 0.4694, 0.3767, 0.4381, 0.4182, 0.3928, 0.4542, 0.424, 0.3714, 0.5148, 0.3353, 0.4835, 0.3767, 0.4381, 0.4128, 0.4694, 0.3353, 0.4835, 0.2992, 0.4522, 0.3407, 0.4069, 0.3767, 0.4381, 0.4765, 0.3971, 0.4405, 0.3658, 0.4628, 0.3388, 0.4989, 0.3701, 0.4542, 0.424, 0.4182, 0.3928, 0.4405, 0.3658, 0.4765, 0.3971, 0.4182, 0.3928, 0.3822, 0.3615, 0.4045, 0.3345, 0.4405, 0.3658, 0.3916, 0.6453, 0.3444, 0.6243, 0.3704, 0.5941, 0.4176, 0.6151, 0.3655, 0.6755, 0.3183, 0.6545, 0.3444, 0.6243, 0.3916, 0.6453, 0.3183, 0.6545, 0.2712, 0.6335, 0.2972, 0.6033, 0.3444, 0.6243, 0.4641, 0.7077, 0.4278, 0.6765, 0.4538, 0.6463, 0.4901, 0.6775, 0.438, 0.738, 0.4018, 0.7067, 0.4278, 0.6765, 0.4641, 0.7077, 0.4018, 0.7067, 0.3655, 0.6755, 0.3916, 0.6453, 0.4278, 0.6765, 0.5161, 0.6473, 0.4799, 0.6161, 0.5059, 0.5858, 0.5422, 0.6171, 0.4901, 0.6775, 0.4538, 0.6463, 0.4799, 0.6161, 0.5161, 0.6473, 0.4538, 0.6463, 0.4176, 0.6151, 0.4436, 0.5848, 0.4799, 0.6161, 0.6565, 0.6502, 0.6182, 0.6224, 0.6415, 0.5906, 0.6798, 0.6184, 0.6331, 0.682, 0.595, 0.6542, 0.6182, 0.6224, 0.6565, 0.6502, 0.595, 0.6542, 0.5568, 0.6263, 0.58, 0.5945, 0.6182, 0.6224, 0.7325, 0.7063, 0.6945, 0.6783, 0.7178, 0.6465, 0.7558, 0.6746, 0.7091, 0.738, 0.6711, 0.71, 0.6945, 0.6783, 0.7325, 0.7063, 0.6711, 0.71, 0.6331, 0.682, 0.6565, 0.6502, 0.6945, 0.6783, 0.7793, 0.6431, 0.7413, 0.6148, 0.7648, 0.583, 0.8028, 0.6116, 0.7558, 0.6746, 0.7178, 0.6465, 0.7413, 0.6148, 0.7793, 0.6431, 0.7178, 0.6465, 0.6798, 0.6184, 0.7033, 0.5864, 0.7413, 0.6148, 0.5986, 0.4022, 0.5615, 0.3709, 0.5869, 0.3408, 0.6237, 0.3725, 0.5735, 0.4319, 0.5362, 0.401, 0.5615, 0.3709, 0.5986, 0.4022, 0.5362, 0.401, 0.4989, 0.3701, 0.5244, 0.3396, 0.5615, 0.3709, 0.6711, 0.4626, 0.6348, 0.4324, 0.6601, 0.4022, 0.6966, 0.432, 0.6456, 0.4931, 0.6095, 0.4625, 0.6348, 0.4324, 0.6711, 0.4626, 0.6095, 0.4625, 0.5735, 0.4319, 0.5986, 0.4022, 0.6348, 0.4324, 0.7227, 0.4, 0.6859, 0.3702, 0.7116, 0.3382, 0.7489, 0.3681, 0.6966, 0.432, 0.6601, 0.4022, 0.6859, 0.3702, 0.7227, 0.4, 0.6601, 0.4022, 0.6237, 0.3725, 0.649, 0.3405, 0.6859, 0.3702, 0.751, 0.5224, 0.7119, 0.493, 0.7358, 0.4613, 0.7751, 0.4905, 0.7269, 0.5544, 0.688, 0.5247, 0.7119, 0.493, 0.751, 0.5224, 0.688, 0.5247, 0.649, 0.4949, 0.6728, 0.4635, 0.7119, 0.493, 0.8267, 0.5803, 0.7888, 0.5514, 0.8128, 0.5197, 0.8506, 0.549, 0.8028, 0.6116, 0.7648, 0.583, 0.7888, 0.5514, 0.8267, 0.5803, 0.7648, 0.583, 0.7269, 0.5544, 0.751, 0.5224, 0.7888, 0.5514, 0.875, 0.5179, 0.8374, 0.4884, 0.8619, 0.4571, 0.8993, 0.4869, 0.8506, 0.549, 0.8128, 0.5197, 0.8374, 0.4884, 0.875, 0.5179, 0.8128, 0.5197, 0.7751, 0.4905, 0.7997, 0.4589, 0.8374, 0.4884, 0.8509, 0.3953, 0.8122, 0.366, 0.8378, 0.3343, 0.8774, 0.3633, 0.8244, 0.4273, 0.7867, 0.3977, 0.8122, 0.366, 0.8509, 0.3953, 0.7867, 0.3977, 0.7489, 0.3681, 0.7736, 0.3367, 0.8122, 0.366, 0.9254, 0.4541, 0.8882, 0.4247, 0.9144, 0.3923, 0.9515, 0.4214, 0.8993, 0.4869, 0.8619, 0.4571, 0.8882, 0.4247, 0.9254, 0.4541, 0.8619, 0.4571, 0.8244, 0.4273, 0.8509, 0.3953, 0.8882, 0.4247, 0.9757, 0.3903, 0.9385, 0.3612, 0.9625, 0.3301, 0.9998, 0.3592, 0.9515, 0.4214, 0.9144, 0.3923, 0.9385, 0.3612, 0.9757, 0.3903, 0.9144, 0.3923, 0.8774, 0.3633, 0.9013, 0.3322, 0.9385, 0.3612, 0.1944, 0.8812, 0.1467, 0.8813, 0.1468, 0.8415, 0.1944, 0.8415, 0.1944, 0.921, 0.1467, 0.921, 0.1467, 0.8813, 0.1944, 0.8812, 0.1467, 0.921, 0.09899, 0.9209, 0.0991, 0.8813, 0.1467, 0.8813, 0.3208, 0.8339, 0.3207, 0.7861, 0.3606, 0.7866, 0.3602, 0.835, 0.2814, 0.8329, 0.2808, 0.7856, 0.3207, 0.7861, 0.3208, 0.8339, 0.2808, 0.7856, 0.2802, 0.7383, 0.3206, 0.7383, 0.3207, 0.7861, 0.0976, 0.7902, 0.04913, 0.7843, 0.04832, 0.7387, 0.09598, 0.7387, 0.09922, 0.8416, 0.04994, 0.8299, 0.04913, 0.7843, 0.0976, 0.7902, 0.04994, 0.8299, 0.0006689, 0.8182, 0.0006661, 0.7784, 0.04913, 0.7843, 0.0991, 0.8813, 0.04976, 0.8696, 0.04994, 0.8299, 0.09922, 0.8416, 0.09899, 0.9209, 0.04957, 0.9093, 0.04976, 0.8696, 0.0991, 0.8813, 0.04957, 0.9093, 0.0001567, 0.8977, 0.0004128, 0.8579, 0.04976, 0.8696, 0.1929, 0.7899, 0.1452, 0.79, 0.1437, 0.7385, 0.1914, 0.7383, 0.1944, 0.8415, 0.1468, 0.8415, 0.1452, 0.79, 0.1929, 0.7899, 0.1468, 0.8415, 0.09922, 0.8416, 0.0976, 0.7902, 0.1452, 0.79, 0.2392, 0.8344, 0.2383, 0.7868, 0.2808, 0.7856, 0.2814, 0.8329, 0.1969, 0.8359, 0.1958, 0.7881, 0.2383, 0.7868, 0.2392, 0.8344, 0.1958, 0.7881, 0.1947, 0.7403, 0.2374, 0.7393, 0.2383, 0.7868, 0.2365, 0.9319, 0.2379, 0.8831, 0.279, 0.8824, 0.2765, 0.932, 0.1966, 0.9317, 0.1968, 0.8838, 0.2379, 0.8831, 0.2365, 0.9319, 0.1968, 0.8838, 0.1969, 0.8359, 0.2392, 0.8344, 0.2379, 0.8831, 0.3163, 0.9337, 0.3186, 0.8838, 0.3582, 0.8852, 0.3561, 0.9353, 0.2765, 0.932, 0.279, 0.8824, 0.3186, 0.8838, 0.3163, 0.9337, 0.279, 0.8824, 0.2814, 0.8329, 0.3208, 0.8339, 0.3186, 0.8838])
me_circuito.materials.append(mat_material_circuito)
me_circuito.use_remesh_preserve_volume = False
me_circuito.use_remesh_preserve_attributes = False
me_circuito.use_mirror_vertex_groups = False
me_circuito.update()

# ---- objects
ob_empty = bpy.data.objects.new('Empty', None)
ob_camera = bpy.data.objects.new('Camera', cam_camera)
ob_meta = bpy.data.objects.new('Meta', me_meta)
ob_suelo = bpy.data.objects.new('Suelo', me_suelo)
ob_valla_externa = bpy.data.objects.new('Valla_Externa', me_valla_externa)
ob_valla_interna = bpy.data.objects.new('Valla_Interna', me_valla_interna)
ob_circuito = bpy.data.objects.new('Circuito', me_circuito)
ob_lamp = bpy.data.objects.new('Lamp', light_lamp)

# ---- transforms, parenting, visibility, modifiers, constraints
ob_empty.location = (0.0, -0.9198, 10.98)
ob_empty.scale = (0.5295, 0.5587, 0.7846)
ob_empty.empty_image_offset = (0.0, 0.0)
ob_empty.lineart.crease_threshold = 0.0
_c = ob_empty.constraints.new('TRACK_TO'); _c.name = 'AutoTrack'
_c.target = ob_camera
_c.track_axis = 'TRACK_Y'
_c.up_axis = 'UP_Z'
ob_camera.location = (0.0, -25.4, 63.93)
ob_camera.rotation_euler = (1.078, -0.05796, 0.1007)
ob_camera.scale = (2.795, 3.864, 2.91)
ob_camera.lock_rotations_4d = False
ob_camera.empty_display_type = 'ARROWS'
ob_camera.color = (0.0, 0.0, 0.0, 0.0)
ob_camera.display_type = 'WIRE'
ob_camera.lineart.crease_threshold = 0.0
_c = ob_camera.constraints.new('DAMPED_TRACK'); _c.name = 'AutoTrack'
_c.active = False
_c.target = ob_empty
_c.track_axis = 'TRACK_NEGATIVE_Z'
_c = ob_camera.constraints.new('DAMPED_TRACK'); _c.name = 'AutoTrack.001'
_c.target = ob_empty
_c.track_axis = 'TRACK_NEGATIVE_Z'
ob_meta.location = (0.0, 0.0, 0.0)
ob_meta.lineart.crease_threshold = 0.0
ob_suelo.location = (0.0, 0.0, 0.0)
ob_suelo.lineart.crease_threshold = 0.0
ob_valla_externa.location = (0.0, 0.0, 0.0)
ob_valla_externa.lineart.crease_threshold = 0.0
ob_valla_interna.location = (0.0, 0.0, 0.0)
ob_valla_interna.lineart.crease_threshold = 0.0
ob_circuito.location = (0.0, 0.0, 0.0)
ob_circuito.lineart.crease_threshold = 0.0
ob_lamp.location = (0.0, -0.9198, 32.16)
ob_lamp.rotation_euler = (0.6503, 0.05522, 1.866)
ob_lamp.scale = (-3.9, -2.884, -2.781)
ob_lamp.lock_rotations_4d = False
ob_lamp.empty_display_type = 'ARROWS'
ob_lamp.color = (0.0, 0.0, 0.0, 0.0)
ob_lamp.lineart.crease_threshold = 0.0

# ---- collection membership
col_collection_1.objects.link(ob_empty)
col_collection_1.objects.link(ob_camera)
col_collection_1.objects.link(ob_meta)
col_collection_1.objects.link(ob_suelo)
col_collection_1.objects.link(ob_valla_externa)
col_collection_1.objects.link(ob_valla_interna)
col_collection_1.objects.link(ob_circuito)
col_collection_1.objects.link(ob_lamp)

# ---- scene / render settings (as saved in the file)
scene.camera = ob_camera
scene.frame_start = 1; scene.frame_end = 250; scene.frame_set(0)
scene.render.engine = 'BLENDER_EEVEE_NEXT'
scene.render.image_settings.color_mode = 'RGB'
scene.render.image_settings.compression = 90
scene.render.resolution_percentage = 50
scene.render.dither_intensity = 0.0
scene.render.bake_margin = 2
scene.render.bake_bias = 0.0
scene.cycles.use_denoising = False
scene.cycles.samples = 10
scene.cycles.sampling_pattern = 'TABULATED_SOBOL'
scene.cycles.light_sampling_threshold = 0.0
scene.cycles.use_adaptive_sampling = False
scene.cycles.use_light_tree = False
scene.cycles.blur_glossy = 0.0
scene.cycles.volume_bounces = 1
scene.cycles.pixel_filter_type = 'GAUSSIAN'
scene.cycles.sample_clamp_indirect = 0.0
scene.view_settings.view_transform = 'Standard'
bpy.context.view_layer.update()
